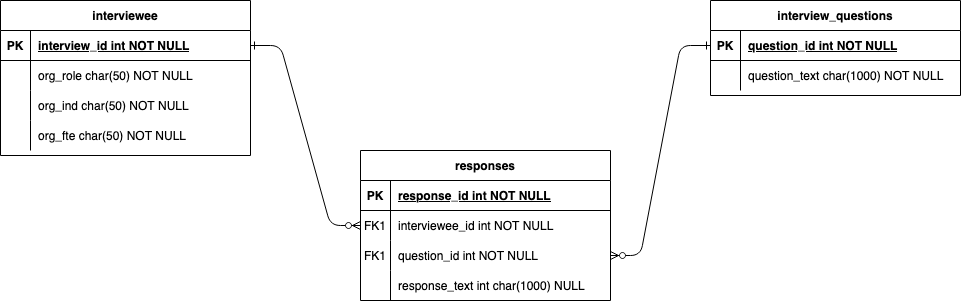

The diagram above was exported from draw.io. Its source (the exported page's mxGraphModel, read from the mxfile embedded in the PNG):
<mxGraphModel dx="2074" dy="1074" grid="1" gridSize="10" guides="1" tooltips="1" connect="1" arrows="1" fold="1" page="1" pageScale="1" pageWidth="1100" pageHeight="850" math="0" shadow="0" extFonts="Permanent Marker^https://fonts.googleapis.com/css?family=Permanent+Marker">
  <root>
    <mxCell id="0" />
    <mxCell id="1" parent="0" />
    <mxCell id="C-vyLk0tnHw3VtMMgP7b-1" value="" style="edgeStyle=entityRelationEdgeStyle;endArrow=ERzeroToMany;startArrow=ERone;endFill=1;startFill=0;" parent="1" source="C-vyLk0tnHw3VtMMgP7b-24" target="C-vyLk0tnHw3VtMMgP7b-6" edge="1">
      <mxGeometry width="100" height="100" relative="1" as="geometry">
        <mxPoint x="340" y="720" as="sourcePoint" />
        <mxPoint x="440" y="620" as="targetPoint" />
      </mxGeometry>
    </mxCell>
    <mxCell id="C-vyLk0tnHw3VtMMgP7b-2" value="responses" style="shape=table;startSize=30;container=1;collapsible=1;childLayout=tableLayout;fixedRows=1;rowLines=0;fontStyle=1;align=center;resizeLast=1;" parent="1" vertex="1">
      <mxGeometry x="450" y="430" width="250" height="150" as="geometry" />
    </mxCell>
    <mxCell id="C-vyLk0tnHw3VtMMgP7b-3" value="" style="shape=partialRectangle;collapsible=0;dropTarget=0;pointerEvents=0;fillColor=none;points=[[0,0.5],[1,0.5]];portConstraint=eastwest;top=0;left=0;right=0;bottom=1;" parent="C-vyLk0tnHw3VtMMgP7b-2" vertex="1">
      <mxGeometry y="30" width="250" height="30" as="geometry" />
    </mxCell>
    <mxCell id="C-vyLk0tnHw3VtMMgP7b-4" value="PK" style="shape=partialRectangle;overflow=hidden;connectable=0;fillColor=none;top=0;left=0;bottom=0;right=0;fontStyle=1;" parent="C-vyLk0tnHw3VtMMgP7b-3" vertex="1">
      <mxGeometry width="30" height="30" as="geometry">
        <mxRectangle width="30" height="30" as="alternateBounds" />
      </mxGeometry>
    </mxCell>
    <mxCell id="C-vyLk0tnHw3VtMMgP7b-5" value="response_id int NOT NULL " style="shape=partialRectangle;overflow=hidden;connectable=0;fillColor=none;top=0;left=0;bottom=0;right=0;align=left;spacingLeft=6;fontStyle=5;" parent="C-vyLk0tnHw3VtMMgP7b-3" vertex="1">
      <mxGeometry x="30" width="220" height="30" as="geometry">
        <mxRectangle width="220" height="30" as="alternateBounds" />
      </mxGeometry>
    </mxCell>
    <mxCell id="C-vyLk0tnHw3VtMMgP7b-6" value="" style="shape=partialRectangle;collapsible=0;dropTarget=0;pointerEvents=0;fillColor=none;points=[[0,0.5],[1,0.5]];portConstraint=eastwest;top=0;left=0;right=0;bottom=0;" parent="C-vyLk0tnHw3VtMMgP7b-2" vertex="1">
      <mxGeometry y="60" width="250" height="30" as="geometry" />
    </mxCell>
    <mxCell id="C-vyLk0tnHw3VtMMgP7b-7" value="FK1" style="shape=partialRectangle;overflow=hidden;connectable=0;fillColor=none;top=0;left=0;bottom=0;right=0;" parent="C-vyLk0tnHw3VtMMgP7b-6" vertex="1">
      <mxGeometry width="30" height="30" as="geometry">
        <mxRectangle width="30" height="30" as="alternateBounds" />
      </mxGeometry>
    </mxCell>
    <mxCell id="C-vyLk0tnHw3VtMMgP7b-8" value="interviewee_id int NOT NULL" style="shape=partialRectangle;overflow=hidden;connectable=0;fillColor=none;top=0;left=0;bottom=0;right=0;align=left;spacingLeft=6;" parent="C-vyLk0tnHw3VtMMgP7b-6" vertex="1">
      <mxGeometry x="30" width="220" height="30" as="geometry">
        <mxRectangle width="220" height="30" as="alternateBounds" />
      </mxGeometry>
    </mxCell>
    <mxCell id="5pX53pvtrod_wulhT5YB-7" value="" style="shape=partialRectangle;collapsible=0;dropTarget=0;pointerEvents=0;fillColor=none;points=[[0,0.5],[1,0.5]];portConstraint=eastwest;top=0;left=0;right=0;bottom=0;" vertex="1" parent="C-vyLk0tnHw3VtMMgP7b-2">
      <mxGeometry y="90" width="250" height="30" as="geometry" />
    </mxCell>
    <mxCell id="5pX53pvtrod_wulhT5YB-8" value="FK1" style="shape=partialRectangle;overflow=hidden;connectable=0;fillColor=none;top=0;left=0;bottom=0;right=0;" vertex="1" parent="5pX53pvtrod_wulhT5YB-7">
      <mxGeometry width="30" height="30" as="geometry">
        <mxRectangle width="30" height="30" as="alternateBounds" />
      </mxGeometry>
    </mxCell>
    <mxCell id="5pX53pvtrod_wulhT5YB-9" value="question_id int NOT NULL" style="shape=partialRectangle;overflow=hidden;connectable=0;fillColor=none;top=0;left=0;bottom=0;right=0;align=left;spacingLeft=6;" vertex="1" parent="5pX53pvtrod_wulhT5YB-7">
      <mxGeometry x="30" width="220" height="30" as="geometry">
        <mxRectangle width="220" height="30" as="alternateBounds" />
      </mxGeometry>
    </mxCell>
    <mxCell id="5pX53pvtrod_wulhT5YB-10" value="" style="shape=partialRectangle;collapsible=0;dropTarget=0;pointerEvents=0;fillColor=none;points=[[0,0.5],[1,0.5]];portConstraint=eastwest;top=0;left=0;right=0;bottom=0;" vertex="1" parent="C-vyLk0tnHw3VtMMgP7b-2">
      <mxGeometry y="120" width="250" height="30" as="geometry" />
    </mxCell>
    <mxCell id="5pX53pvtrod_wulhT5YB-11" value="" style="shape=partialRectangle;overflow=hidden;connectable=0;fillColor=none;top=0;left=0;bottom=0;right=0;" vertex="1" parent="5pX53pvtrod_wulhT5YB-10">
      <mxGeometry width="30" height="30" as="geometry">
        <mxRectangle width="30" height="30" as="alternateBounds" />
      </mxGeometry>
    </mxCell>
    <mxCell id="5pX53pvtrod_wulhT5YB-12" value="response_text int char(1000) NULL" style="shape=partialRectangle;overflow=hidden;connectable=0;fillColor=none;top=0;left=0;bottom=0;right=0;align=left;spacingLeft=6;" vertex="1" parent="5pX53pvtrod_wulhT5YB-10">
      <mxGeometry x="30" width="220" height="30" as="geometry">
        <mxRectangle width="220" height="30" as="alternateBounds" />
      </mxGeometry>
    </mxCell>
    <mxCell id="C-vyLk0tnHw3VtMMgP7b-13" value="interview_questions" style="shape=table;startSize=30;container=1;collapsible=1;childLayout=tableLayout;fixedRows=1;rowLines=0;fontStyle=1;align=center;resizeLast=1;" parent="1" vertex="1">
      <mxGeometry x="800" y="280" width="250" height="95" as="geometry" />
    </mxCell>
    <mxCell id="C-vyLk0tnHw3VtMMgP7b-14" value="" style="shape=partialRectangle;collapsible=0;dropTarget=0;pointerEvents=0;fillColor=none;points=[[0,0.5],[1,0.5]];portConstraint=eastwest;top=0;left=0;right=0;bottom=1;" parent="C-vyLk0tnHw3VtMMgP7b-13" vertex="1">
      <mxGeometry y="30" width="250" height="30" as="geometry" />
    </mxCell>
    <mxCell id="C-vyLk0tnHw3VtMMgP7b-15" value="PK" style="shape=partialRectangle;overflow=hidden;connectable=0;fillColor=none;top=0;left=0;bottom=0;right=0;fontStyle=1;" parent="C-vyLk0tnHw3VtMMgP7b-14" vertex="1">
      <mxGeometry width="30" height="30" as="geometry">
        <mxRectangle width="30" height="30" as="alternateBounds" />
      </mxGeometry>
    </mxCell>
    <mxCell id="C-vyLk0tnHw3VtMMgP7b-16" value="question_id int NOT NULL " style="shape=partialRectangle;overflow=hidden;connectable=0;fillColor=none;top=0;left=0;bottom=0;right=0;align=left;spacingLeft=6;fontStyle=5;" parent="C-vyLk0tnHw3VtMMgP7b-14" vertex="1">
      <mxGeometry x="30" width="220" height="30" as="geometry">
        <mxRectangle width="220" height="30" as="alternateBounds" />
      </mxGeometry>
    </mxCell>
    <mxCell id="C-vyLk0tnHw3VtMMgP7b-20" value="" style="shape=partialRectangle;collapsible=0;dropTarget=0;pointerEvents=0;fillColor=none;points=[[0,0.5],[1,0.5]];portConstraint=eastwest;top=0;left=0;right=0;bottom=0;" parent="C-vyLk0tnHw3VtMMgP7b-13" vertex="1">
      <mxGeometry y="60" width="250" height="30" as="geometry" />
    </mxCell>
    <mxCell id="C-vyLk0tnHw3VtMMgP7b-21" value="" style="shape=partialRectangle;overflow=hidden;connectable=0;fillColor=none;top=0;left=0;bottom=0;right=0;" parent="C-vyLk0tnHw3VtMMgP7b-20" vertex="1">
      <mxGeometry width="30" height="30" as="geometry">
        <mxRectangle width="30" height="30" as="alternateBounds" />
      </mxGeometry>
    </mxCell>
    <mxCell id="C-vyLk0tnHw3VtMMgP7b-22" value="question_text char(1000) NOT NULL" style="shape=partialRectangle;overflow=hidden;connectable=0;fillColor=none;top=0;left=0;bottom=0;right=0;align=left;spacingLeft=6;" parent="C-vyLk0tnHw3VtMMgP7b-20" vertex="1">
      <mxGeometry x="30" width="220" height="30" as="geometry">
        <mxRectangle width="220" height="30" as="alternateBounds" />
      </mxGeometry>
    </mxCell>
    <mxCell id="C-vyLk0tnHw3VtMMgP7b-23" value="interviewee" style="shape=table;startSize=30;container=1;collapsible=1;childLayout=tableLayout;fixedRows=1;rowLines=0;fontStyle=1;align=center;resizeLast=1;" parent="1" vertex="1">
      <mxGeometry x="90" y="280" width="250" height="155" as="geometry" />
    </mxCell>
    <mxCell id="C-vyLk0tnHw3VtMMgP7b-24" value="" style="shape=partialRectangle;collapsible=0;dropTarget=0;pointerEvents=0;fillColor=none;points=[[0,0.5],[1,0.5]];portConstraint=eastwest;top=0;left=0;right=0;bottom=1;" parent="C-vyLk0tnHw3VtMMgP7b-23" vertex="1">
      <mxGeometry y="30" width="250" height="30" as="geometry" />
    </mxCell>
    <mxCell id="C-vyLk0tnHw3VtMMgP7b-25" value="PK" style="shape=partialRectangle;overflow=hidden;connectable=0;fillColor=none;top=0;left=0;bottom=0;right=0;fontStyle=1;" parent="C-vyLk0tnHw3VtMMgP7b-24" vertex="1">
      <mxGeometry width="30" height="30" as="geometry">
        <mxRectangle width="30" height="30" as="alternateBounds" />
      </mxGeometry>
    </mxCell>
    <mxCell id="C-vyLk0tnHw3VtMMgP7b-26" value="interview_id int NOT NULL " style="shape=partialRectangle;overflow=hidden;connectable=0;fillColor=none;top=0;left=0;bottom=0;right=0;align=left;spacingLeft=6;fontStyle=5;" parent="C-vyLk0tnHw3VtMMgP7b-24" vertex="1">
      <mxGeometry x="30" width="220" height="30" as="geometry">
        <mxRectangle width="220" height="30" as="alternateBounds" />
      </mxGeometry>
    </mxCell>
    <mxCell id="C-vyLk0tnHw3VtMMgP7b-27" value="" style="shape=partialRectangle;collapsible=0;dropTarget=0;pointerEvents=0;fillColor=none;points=[[0,0.5],[1,0.5]];portConstraint=eastwest;top=0;left=0;right=0;bottom=0;" parent="C-vyLk0tnHw3VtMMgP7b-23" vertex="1">
      <mxGeometry y="60" width="250" height="30" as="geometry" />
    </mxCell>
    <mxCell id="C-vyLk0tnHw3VtMMgP7b-28" value="" style="shape=partialRectangle;overflow=hidden;connectable=0;fillColor=none;top=0;left=0;bottom=0;right=0;" parent="C-vyLk0tnHw3VtMMgP7b-27" vertex="1">
      <mxGeometry width="30" height="30" as="geometry">
        <mxRectangle width="30" height="30" as="alternateBounds" />
      </mxGeometry>
    </mxCell>
    <mxCell id="C-vyLk0tnHw3VtMMgP7b-29" value="org_role char(50) NOT NULL" style="shape=partialRectangle;overflow=hidden;connectable=0;fillColor=none;top=0;left=0;bottom=0;right=0;align=left;spacingLeft=6;" parent="C-vyLk0tnHw3VtMMgP7b-27" vertex="1">
      <mxGeometry x="30" width="220" height="30" as="geometry">
        <mxRectangle width="220" height="30" as="alternateBounds" />
      </mxGeometry>
    </mxCell>
    <mxCell id="5pX53pvtrod_wulhT5YB-1" value="" style="shape=partialRectangle;collapsible=0;dropTarget=0;pointerEvents=0;fillColor=none;points=[[0,0.5],[1,0.5]];portConstraint=eastwest;top=0;left=0;right=0;bottom=0;" vertex="1" parent="C-vyLk0tnHw3VtMMgP7b-23">
      <mxGeometry y="90" width="250" height="30" as="geometry" />
    </mxCell>
    <mxCell id="5pX53pvtrod_wulhT5YB-2" value="" style="shape=partialRectangle;overflow=hidden;connectable=0;fillColor=none;top=0;left=0;bottom=0;right=0;" vertex="1" parent="5pX53pvtrod_wulhT5YB-1">
      <mxGeometry width="30" height="30" as="geometry">
        <mxRectangle width="30" height="30" as="alternateBounds" />
      </mxGeometry>
    </mxCell>
    <mxCell id="5pX53pvtrod_wulhT5YB-3" value="org_ind char(50) NOT NULL" style="shape=partialRectangle;overflow=hidden;connectable=0;fillColor=none;top=0;left=0;bottom=0;right=0;align=left;spacingLeft=6;" vertex="1" parent="5pX53pvtrod_wulhT5YB-1">
      <mxGeometry x="30" width="220" height="30" as="geometry">
        <mxRectangle width="220" height="30" as="alternateBounds" />
      </mxGeometry>
    </mxCell>
    <mxCell id="5pX53pvtrod_wulhT5YB-4" value="" style="shape=partialRectangle;collapsible=0;dropTarget=0;pointerEvents=0;fillColor=none;points=[[0,0.5],[1,0.5]];portConstraint=eastwest;top=0;left=0;right=0;bottom=0;" vertex="1" parent="C-vyLk0tnHw3VtMMgP7b-23">
      <mxGeometry y="120" width="250" height="30" as="geometry" />
    </mxCell>
    <mxCell id="5pX53pvtrod_wulhT5YB-5" value="" style="shape=partialRectangle;overflow=hidden;connectable=0;fillColor=none;top=0;left=0;bottom=0;right=0;" vertex="1" parent="5pX53pvtrod_wulhT5YB-4">
      <mxGeometry width="30" height="30" as="geometry">
        <mxRectangle width="30" height="30" as="alternateBounds" />
      </mxGeometry>
    </mxCell>
    <mxCell id="5pX53pvtrod_wulhT5YB-6" value="org_fte char(50) NOT NULL" style="shape=partialRectangle;overflow=hidden;connectable=0;fillColor=none;top=0;left=0;bottom=0;right=0;align=left;spacingLeft=6;" vertex="1" parent="5pX53pvtrod_wulhT5YB-4">
      <mxGeometry x="30" width="220" height="30" as="geometry">
        <mxRectangle width="220" height="30" as="alternateBounds" />
      </mxGeometry>
    </mxCell>
    <mxCell id="5pX53pvtrod_wulhT5YB-17" value="" style="edgeStyle=entityRelationEdgeStyle;endArrow=ERzeroToMany;startArrow=ERone;endFill=1;startFill=0;exitX=0;exitY=0.5;exitDx=0;exitDy=0;entryX=1;entryY=0.5;entryDx=0;entryDy=0;" edge="1" parent="1" source="C-vyLk0tnHw3VtMMgP7b-14" target="5pX53pvtrod_wulhT5YB-7">
      <mxGeometry width="100" height="100" relative="1" as="geometry">
        <mxPoint x="710" y="250" as="sourcePoint" />
        <mxPoint x="810" y="535" as="targetPoint" />
      </mxGeometry>
    </mxCell>
  </root>
</mxGraphModel>